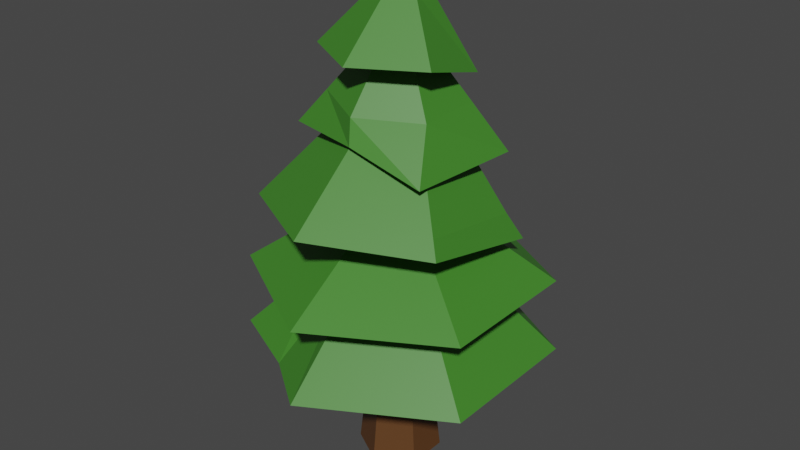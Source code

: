 # Source: tree5.blend  (saved by Blender 2.93.20; exported with 4.5.12 LTS)
import bpy
from mathutils import Matrix  # noqa: F401  (used for matrix-valued properties, if any)

bpy.ops.wm.read_factory_settings(use_empty=True)
scene = bpy.context.scene
scene.name = 'Scene'

# ---- collections
col_collection = bpy.data.collections.new('Collection'); scene.collection.children.link(col_collection)

# ---- materials (node trees are filled in below, after node groups)
mat_tree_material = bpy.data.materials.new('Tree Material')
mat_tree_material.use_transparent_shadow = False
mat_trunk_material = bpy.data.materials.new('trunk Material')
mat_trunk_material.use_transparent_shadow = False

# ---- material node trees
mat_tree_material.use_nodes = True; mat_tree_material.node_tree.nodes.clear()
_N = mat_tree_material.node_tree.nodes; _L = mat_tree_material.node_tree.links
n0 = _N.new('ShaderNodeBsdfPrincipled'); n0.name = 'Principled BSDF'; n0.location = (10, 300)
n0.distribution = 'GGX'
n0.subsurface_method = 'BURLEY'
n0.inputs[0].default_value = (0.05246, 0.2266, 0.02357, 1.0)
n0.inputs[3].default_value = 1.45
n0.inputs[27].default_value = (0.0, 0.0, 0.0, 1.0)
n0.inputs[28].default_value = 1.0
n1 = _N.new('ShaderNodeOutputMaterial'); n1.name = 'Material Output'; n1.location = (300, 300)
_L.new(n0.outputs[0], n1.inputs[0])
n1.is_active_output = True
mat_trunk_material.use_nodes = True; mat_trunk_material.node_tree.nodes.clear()
_N = mat_trunk_material.node_tree.nodes; _L = mat_trunk_material.node_tree.links
n0 = _N.new('ShaderNodeBsdfPrincipled'); n0.name = 'Principled BSDF'; n0.location = (10, 300)
n0.distribution = 'GGX'
n0.subsurface_method = 'BURLEY'
n0.inputs[0].default_value = (0.1107, 0.0447, 0.01293, 1.0)
n0.inputs[3].default_value = 1.45
n0.inputs[27].default_value = (0.0, 0.0, 0.0, 1.0)
n0.inputs[28].default_value = 1.0
n1 = _N.new('ShaderNodeOutputMaterial'); n1.name = 'Material Output'; n1.location = (300, 300)
_L.new(n0.outputs[0], n1.inputs[0])
n1.is_active_output = True

# ---- world
world_world = bpy.data.worlds.new('World'); scene.world = world_world
world_world.use_nodes = True; world_world.node_tree.nodes.clear()
_N = world_world.node_tree.nodes; _L = world_world.node_tree.links
n0 = _N.new('ShaderNodeOutputWorld'); n0.name = 'World Output'; n0.location = (300, 300)
n1 = _N.new('ShaderNodeBackground'); n1.name = 'Background'; n1.location = (10, 300)
n1.inputs[0].default_value = (0.05088, 0.05088, 0.05088, 1.0)
_L.new(n1.outputs[0], n0.inputs[0])
n0.is_active_output = True
world_world.color = (0.05088, 0.05088, 0.05088)
world_world.use_sun_shadow = False
world_world.sun_shadow_jitter_overblur = 0.0

# ---- meshes
me_cylinder_001 = bpy.data.meshes.new('Cylinder.001')
me_cylinder_001.from_pydata([(1.303e-08, 2.096, -1.0), (4.622e-08, 0.9742, 0.07403), (1.815, 1.048, -1.0), (0.8437, 0.4871, 0.07403), (1.815, -1.048, -1.0), (0.8437, -0.4871, 0.07403), (-1.702e-07, -2.096, -1.0), (-3.895e-08, -0.9742, 0.07403), (-1.815, -1.048, -1.0), (-0.8437, -0.4871, 0.07403), (-1.815, 1.048, -1.0), (-0.8437, 0.4871, 0.07403), (-0.8277, -1.479, -1.06), (-0.3913, -0.6093, 0.01448), (-0.9077, 1.572, -1.306), (-0.4219, 0.7307, -0.2317)], [], [(0, 1, 3, 2), (2, 3, 5, 4), (4, 5, 7, 6), (12, 13, 9, 8), (3, 1, 15, 11, 9, 13, 7, 5), (8, 9, 11, 10), (14, 15, 1, 0), (0, 2, 4, 6, 12, 8, 10, 14), (6, 7, 13, 12), (10, 11, 15, 14)])
_uv = me_cylinder_001.uv_layers.new(name='UVMap')
_uv.uv.foreach_set('vector', [1.0, 0.5, 1.0, 1.0, 0.8333, 1.0, 0.8333, 0.5, 0.8333, 0.5, 0.8333, 1.0, 0.6667, 1.0, 0.6667, 0.5, 0.6667, 0.5, 0.6667, 1.0, 0.5, 1.0, 0.5, 0.5, 0.4251, 0.5, 0.4251, 1.0, 0.3333, 1.0, 0.3333, 0.5, 0.4578, 0.37, 0.25, 0.49, 0.1461, 0.43, 0.04215, 0.37, 0.04215, 0.13, 0.1566, 0.0639, 0.25, 0.01, 0.4578, 0.13, 0.3333, 0.5, 0.3333, 1.0, 0.1667, 1.0, 0.1667, 0.5, 0.08333, 0.5, 0.08333, 1.0, -8.941e-08, 1.0, -8.941e-08, 0.5, 0.75, 0.49, 0.9578, 0.37, 0.9578, 0.13, 0.75, 0.01, 0.6566, 0.0639, 0.5422, 0.13, 0.5422, 0.37, 0.6461, 0.43, 0.5, 0.5, 0.5, 1.0, 0.4251, 1.0, 0.4251, 0.5, 0.1667, 0.5, 0.1667, 1.0, 0.08333, 1.0, 0.08333, 0.5])
me_cylinder_001.materials.append(mat_tree_material)
me_cylinder_001.use_remesh_fix_poles = True
me_cylinder_001.use_remesh_preserve_attributes = False
me_cylinder_001.update()
me_cylinder_002 = bpy.data.meshes.new('Cylinder.002')
me_cylinder_002.from_pydata([(1.266e-08, 2.036, -1.0), (-1.233e-08, 0.3794, 0.1117), (1.763, 1.018, -1.0), (0.3285, 0.1897, 0.1117), (1.763, -1.018, -1.0), (0.3285, -0.1897, 0.1117), (-1.653e-07, -2.036, -1.0), (-4.55e-08, -0.3794, 0.1117), (-1.763, -1.018, -1.0), (-0.3285, -0.1897, 0.1117), (-1.763, 1.018, -1.0), (-0.3285, 0.1897, 0.1117)], [], [(0, 1, 3, 2), (2, 3, 5, 4), (4, 5, 7, 6), (6, 7, 9, 8), (3, 1, 11, 9, 7, 5), (8, 9, 11, 10), (10, 11, 1, 0), (0, 2, 4, 6, 8, 10)])
_uv = me_cylinder_002.uv_layers.new(name='UVMap')
_uv.uv.foreach_set('vector', [1.0, 0.5, 1.0, 1.0, 0.8333, 1.0, 0.8333, 0.5, 0.8333, 0.5, 0.8333, 1.0, 0.6667, 1.0, 0.6667, 0.5, 0.6667, 0.5, 0.6667, 1.0, 0.5, 1.0, 0.5, 0.5, 0.5, 0.5, 0.5, 1.0, 0.3333, 1.0, 0.3333, 0.5, 0.4578, 0.37, 0.25, 0.49, 0.04215, 0.37, 0.04215, 0.13, 0.25, 0.01, 0.4578, 0.13, 0.3333, 0.5, 0.3333, 1.0, 0.1667, 1.0, 0.1667, 0.5, 0.1667, 0.5, 0.1667, 1.0, -8.941e-08, 1.0, -8.941e-08, 0.5, 0.75, 0.49, 0.9578, 0.37, 0.9578, 0.13, 0.75, 0.01, 0.5422, 0.13, 0.5422, 0.37])
me_cylinder_002.materials.append(mat_tree_material)
me_cylinder_002.use_remesh_fix_poles = True
me_cylinder_002.use_remesh_preserve_attributes = False
me_cylinder_002.update()
me_cylinder_003 = bpy.data.meshes.new('Cylinder.003')
me_cylinder_003.from_pydata([(3.552e-09, 0.5713, -1.0), (-1.233e-08, 0.3794, 0.7328), (0.4948, 0.2856, -1.0), (0.3285, 0.1897, 0.7328), (0.4948, -0.2856, -1.0), (0.3285, -0.1897, 0.7328), (-4.639e-08, -0.5713, -1.0), (-4.55e-08, -0.3794, 0.7328), (-0.4948, -0.2856, -1.0), (-0.3285, -0.1897, 0.7328), (-0.4948, 0.2856, -1.0), (-0.3285, 0.1897, 0.7328)], [], [(0, 1, 3, 2), (2, 3, 5, 4), (4, 5, 7, 6), (6, 7, 9, 8), (3, 1, 11, 9, 7, 5), (8, 9, 11, 10), (10, 11, 1, 0), (0, 2, 4, 6, 8, 10)])
_uv = me_cylinder_003.uv_layers.new(name='UVMap')
_uv.uv.foreach_set('vector', [1.0, 0.5, 1.0, 1.0, 0.8333, 1.0, 0.8333, 0.5, 0.8333, 0.5, 0.8333, 1.0, 0.6667, 1.0, 0.6667, 0.5, 0.6667, 0.5, 0.6667, 1.0, 0.5, 1.0, 0.5, 0.5, 0.5, 0.5, 0.5, 1.0, 0.3333, 1.0, 0.3333, 0.5, 0.4578, 0.37, 0.25, 0.49, 0.04215, 0.37, 0.04215, 0.13, 0.25, 0.01, 0.4578, 0.13, 0.3333, 0.5, 0.3333, 1.0, 0.1667, 1.0, 0.1667, 0.5, 0.1667, 0.5, 0.1667, 1.0, -8.941e-08, 1.0, -8.941e-08, 0.5, 0.75, 0.49, 0.9578, 0.37, 0.9578, 0.13, 0.75, 0.01, 0.5422, 0.13, 0.5422, 0.37])
me_cylinder_003.materials.append(mat_trunk_material)
me_cylinder_003.use_remesh_fix_poles = True
me_cylinder_003.use_remesh_preserve_attributes = False
me_cylinder_003.update()
me_cylinder_004 = bpy.data.meshes.new('Cylinder.004')
me_cylinder_004.from_pydata([(-0.02127, 1.346, -0.9956), (1.041e-08, 0.6104, 0.1117), (1.44, 0.8904, -1.325), (0.5286, 0.3052, 0.1117), (1.419, -0.8914, -1.218), (0.5286, -0.3052, 0.1117), (-0.01929, -1.722, -1.218), (-4.295e-08, -0.6104, 0.1117), (-1.458, -0.8914, -1.218), (-0.5286, -0.3052, 0.1117), (-1.371, 0.7245, -1.157), (-0.5286, 0.3052, 0.1117), (-0.02217, 1.249, -0.8335), (1.272, 0.6927, -0.9974), (1.272, -0.7942, -0.9974), (-0.0161, -1.538, -0.9974), (-1.304, -0.7942, -0.9974), (-1.304, 0.6927, -0.9974)], [], [(12, 1, 3, 13), (13, 3, 5, 14), (14, 5, 7, 15), (15, 7, 9, 16), (3, 1, 11, 9, 7, 5), (16, 9, 11, 17), (17, 11, 1, 12), (0, 2, 4, 6, 8, 10), (10, 17, 12, 0), (8, 16, 17, 10), (6, 15, 16, 8), (4, 14, 15, 6), (2, 13, 14, 4), (0, 12, 13, 2)])
_uv = me_cylinder_004.uv_layers.new(name='UVMap')
_uv.uv.foreach_set('vector', [1.0, 0.5829, 1.0, 1.0, 0.8333, 1.0, 0.8333, 0.5829, 0.8333, 0.5829, 0.8333, 1.0, 0.6667, 1.0, 0.6667, 0.5829, 0.6667, 0.5829, 0.6667, 1.0, 0.5, 1.0, 0.5, 0.5829, 0.5, 0.5829, 0.5, 1.0, 0.3333, 1.0, 0.3333, 0.5829, 0.4578, 0.37, 0.25, 0.49, 0.04215, 0.37, 0.04215, 0.13, 0.25, 0.01, 0.4578, 0.13, 0.3333, 0.5829, 0.3333, 1.0, 0.1667, 1.0, 0.1667, 0.5829, 0.1667, 0.5829, 0.1667, 1.0, -8.941e-08, 1.0, -8.941e-08, 0.5829, 0.75, 0.49, 0.9578, 0.37, 0.9578, 0.13, 0.75, 0.01, 0.5422, 0.13, 0.5422, 0.37, 0.1667, 0.5, 0.1667, 0.5829, -8.941e-08, 0.5829, -8.941e-08, 0.5, 0.3333, 0.5, 0.3333, 0.5829, 0.1667, 0.5829, 0.1667, 0.5, 0.5, 0.5, 0.5, 0.5829, 0.3333, 0.5829, 0.3333, 0.5, 0.6667, 0.5, 0.6667, 0.5829, 0.5, 0.5829, 0.5, 0.5, 0.8333, 0.5, 0.8333, 0.5829, 0.6667, 0.5829, 0.6667, 0.5, 1.0, 0.5, 1.0, 0.5829, 0.8333, 0.5829, 0.8333, 0.5])
me_cylinder_004.materials.append(mat_tree_material)
me_cylinder_004.use_remesh_fix_poles = True
me_cylinder_004.use_remesh_preserve_attributes = False
me_cylinder_004.update()
me_cylinder_005 = bpy.data.meshes.new('Cylinder.005')
me_cylinder_005.from_pydata([(-7.322e-09, 1.26, -1.0), (-1.233e-08, 0.3794, 0.1117), (1.219, 0.6495, -1.133), (0.3285, 0.1897, 0.1117), (1.061, -0.9056, -1.131), (0.3285, -0.1897, 0.1117), (0.103, -1.03, -0.8383), (-4.55e-08, -0.3794, 0.1117), (-1.091, -0.6298, -1.0), (-0.3285, -0.1897, 0.1117), (-0.8049, 0.4444, -0.7002), (-0.3285, 0.1897, 0.1117), (-9.406e-09, 0.8933, -0.5375), (0.7736, 0.4467, -0.5375), (0.7736, -0.4467, -0.5375), (-8.75e-08, -0.8933, -0.5375), (-0.7736, -0.4467, -0.5375), (-0.7736, 0.4467, -0.5375)], [], [(12, 1, 3, 13), (13, 3, 5, 14), (14, 5, 7, 15), (15, 7, 9, 16), (3, 1, 11, 9, 7, 5), (16, 9, 11, 17), (17, 11, 1, 12), (0, 2, 4, 6, 8, 10), (10, 17, 12, 0), (8, 16, 17, 10), (6, 15, 16, 8), (4, 14, 15, 6), (2, 13, 14, 4), (0, 12, 13, 2)])
_uv = me_cylinder_005.uv_layers.new(name='UVMap')
_uv.uv.foreach_set('vector', [1.0, 0.708, 1.0, 1.0, 0.8333, 1.0, 0.8333, 0.708, 0.8333, 0.708, 0.8333, 1.0, 0.6667, 1.0, 0.6667, 0.708, 0.6667, 0.708, 0.6667, 1.0, 0.5, 1.0, 0.5, 0.708, 0.5, 0.708, 0.5, 1.0, 0.3333, 1.0, 0.3333, 0.708, 0.4578, 0.37, 0.25, 0.49, 0.04215, 0.37, 0.04215, 0.13, 0.25, 0.01, 0.4578, 0.13, 0.3333, 0.708, 0.3333, 1.0, 0.1667, 1.0, 0.1667, 0.708, 0.1667, 0.708, 0.1667, 1.0, -8.941e-08, 1.0, -8.941e-08, 0.708, 0.75, 0.49, 0.9578, 0.37, 0.9578, 0.13, 0.75, 0.01, 0.5422, 0.13, 0.5422, 0.37, 0.1667, 0.5, 0.1667, 0.708, -8.941e-08, 0.708, -8.941e-08, 0.5, 0.3333, 0.5, 0.3333, 0.708, 0.1667, 0.708, 0.1667, 0.5, 0.5, 0.5, 0.5, 0.708, 0.3333, 0.708, 0.3333, 0.5, 0.6667, 0.5, 0.6667, 0.708, 0.5, 0.708, 0.5, 0.5, 0.8333, 0.5, 0.8333, 0.708, 0.6667, 0.708, 0.6667, 0.5, 1.0, 0.5, 1.0, 0.708, 0.8333, 0.708, 0.8333, 0.5])
me_cylinder_005.materials.append(mat_tree_material)
me_cylinder_005.use_remesh_fix_poles = True
me_cylinder_005.use_remesh_preserve_attributes = False
me_cylinder_005.update()
me_cylinder_006 = bpy.data.meshes.new('Cylinder.006')
me_cylinder_006.from_pydata([(-1.372e-08, 1.011, -1.0), (0.07033, 0.2067, 0.02238), (0.761, 0.5389, -1.3), (0.2141, 0.1236, 0.02238), (0.8756, -0.5055, -1.0), (0.2141, -0.04243, 0.02238), (-1.021e-07, -1.011, -1.0), (0.07033, -0.1255, 0.02238), (-0.8756, -0.5055, -1.0), (-0.07349, -0.04243, 0.02238), (-0.8756, 0.5055, -1.0), (-0.07349, 0.1236, 0.02238), (0.05046, 0.371, -0.2578), (0.3191, 0.2082, -0.3283), (0.346, -0.1409, -0.2578), (0.05046, -0.3115, -0.2578), (-0.2451, -0.1409, -0.2578), (-0.2451, 0.2004, -0.2578)], [], [(12, 1, 3, 13), (13, 3, 5, 14), (14, 5, 7, 15), (15, 7, 9, 16), (3, 1, 11, 9, 7, 5), (16, 9, 11, 17), (17, 11, 1, 12), (0, 2, 4, 6, 8, 10), (10, 17, 12, 0), (8, 16, 17, 10), (6, 15, 16, 8), (4, 14, 15, 6), (2, 13, 14, 4), (0, 12, 13, 2)])
_uv = me_cylinder_006.uv_layers.new(name='UVMap')
_uv.uv.foreach_set('vector', [1.0, 0.8639, 1.0, 1.0, 0.8333, 1.0, 0.8333, 0.8639, 0.8333, 0.8639, 0.8333, 1.0, 0.6667, 1.0, 0.6667, 0.8639, 0.6667, 0.8639, 0.6667, 1.0, 0.5, 1.0, 0.5, 0.8639, 0.5, 0.8639, 0.5, 1.0, 0.3333, 1.0, 0.3333, 0.8639, 0.4578, 0.37, 0.25, 0.49, 0.04215, 0.37, 0.04215, 0.13, 0.25, 0.01, 0.4578, 0.13, 0.3333, 0.8639, 0.3333, 1.0, 0.1667, 1.0, 0.1667, 0.8639, 0.1667, 0.8639, 0.1667, 1.0, -8.941e-08, 1.0, -8.941e-08, 0.8639, 0.75, 0.49, 0.9578, 0.37, 0.9578, 0.13, 0.75, 0.01, 0.5422, 0.13, 0.5422, 0.37, 0.1667, 0.5, 0.1667, 0.8639, -8.941e-08, 0.8639, -8.941e-08, 0.5, 0.3333, 0.5, 0.3333, 0.8639, 0.1667, 0.8639, 0.1667, 0.5, 0.5, 0.5, 0.5, 0.8639, 0.3333, 0.8639, 0.3333, 0.5, 0.6667, 0.5, 0.6667, 0.8639, 0.5, 0.8639, 0.5, 0.5, 0.8333, 0.5, 0.8333, 0.8639, 0.6667, 0.8639, 0.6667, 0.5, 1.0, 0.5, 1.0, 0.8639, 0.8333, 0.8639, 0.8333, 0.5])
me_cylinder_006.materials.append(mat_tree_material)
me_cylinder_006.use_remesh_fix_poles = True
me_cylinder_006.use_remesh_preserve_attributes = False
me_cylinder_006.update()

# ---- objects
ob_cylinder = bpy.data.objects.new('Cylinder', me_cylinder_001)
ob_cylinder_001 = bpy.data.objects.new('Cylinder.001', me_cylinder_002)
ob_cylinder_002 = bpy.data.objects.new('Cylinder.002', me_cylinder_003)
ob_cylinder_003 = bpy.data.objects.new('Cylinder.003', me_cylinder_004)
ob_cylinder_004 = bpy.data.objects.new('Cylinder.004', me_cylinder_005)
ob_cylinder_005 = bpy.data.objects.new('Cylinder.005', me_cylinder_006)

# ---- transforms, parenting, visibility, modifiers, constraints
ob_cylinder.location = (0.0, 0.0, 1.496)
ob_cylinder_001.location = (0.0, 0.0, 2.525)
ob_cylinder_002.location = (0.0, 0.0, -0.2569)
ob_cylinder_003.location = (0.0, 0.0, 3.617)
ob_cylinder_003.rotation_euler = (-0.1523, -0.0, 0.0)
ob_cylinder_004.location = (0.0, 0.0, 4.449)
ob_cylinder_004.rotation_euler = (0.01957, 0.0485, 0.01274)
ob_cylinder_005.location = (0.0, 0.0, 5.54)

# ---- collection membership
col_collection.objects.link(ob_cylinder)
col_collection.objects.link(ob_cylinder_001)
col_collection.objects.link(ob_cylinder_002)
col_collection.objects.link(ob_cylinder_003)
col_collection.objects.link(ob_cylinder_004)
col_collection.objects.link(ob_cylinder_005)

# ---- scene / render settings (as saved in the file)
scene.frame_start = 1; scene.frame_end = 250; scene.frame_set(1)
scene.render.engine = 'BLENDER_EEVEE_NEXT'
scene.cycles.use_denoising = False
scene.cycles.samples = 128
scene.cycles.sampling_pattern = 'TABULATED_SOBOL'
scene.cycles.use_adaptive_sampling = False
scene.cycles.use_light_tree = False
scene.view_settings.view_transform = 'Filmic'
bpy.context.view_layer.update()

# ---- added for rendering (the .blend has no active camera and no usable light): camera, sun
cam_auto = bpy.data.cameras.new('AutoCamera')
cam_auto.lens = 50.0
cam_auto.sensor_width = 36.0
cam_auto.clip_end = 1000.0
ob_auto_camera = bpy.data.objects.new('AutoCamera', cam_auto)
scene.collection.objects.link(ob_auto_camera)
ob_auto_camera.location = (8.13309, -9.75971, 8.65943)
ob_auto_camera.rotation_euler = (1.09748, -7.21219e-08, 0.694738)
scene.camera = ob_auto_camera
light_auto_sun = bpy.data.lights.new('AutoSun', 'SUN')
light_auto_sun.energy = 3.0
light_auto_sun.angle = 0.0523599
ob_auto_sun = bpy.data.objects.new('AutoSun', light_auto_sun)
scene.collection.objects.link(ob_auto_sun)
ob_auto_sun.rotation_euler = (0.872665, 0.174533, 0.523599)
bpy.context.view_layer.update()

